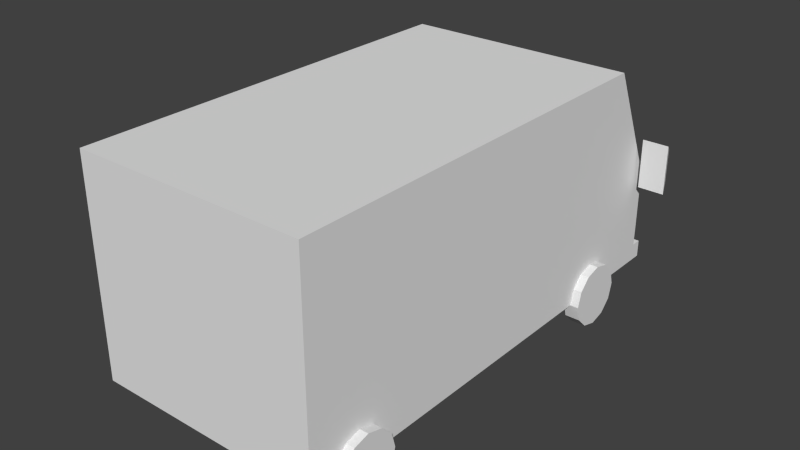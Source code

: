 # Source: Candongueiro.blend  (saved by Blender 2.75.0; exported with 4.5.12 LTS)
import bpy
from mathutils import Matrix  # noqa: F401  (used for matrix-valued properties, if any)

bpy.ops.wm.read_factory_settings(use_empty=True)
scene = bpy.context.scene
scene.name = 'Scene'

# ---- collections
col_collection_1 = bpy.data.collections.new('Collection 1'); scene.collection.children.link(col_collection_1)

# ---- materials (node trees are filled in below, after node groups)
mat_city = bpy.data.materials.new('City')
mat_city.alpha_threshold = 0.0
mat_city.use_transparent_shadow = False
mat_city.roughness = 0.5

# ---- material node trees

# ---- world
world_world = bpy.data.worlds.new('World'); scene.world = world_world
world_world.color = (0.05088, 0.05088, 0.05088)
world_world.use_sun_shadow = False
world_world.sun_shadow_jitter_overblur = 0.0
world_world.cycles.sampling_method = 'MANUAL'
world_world.cycles.sample_map_resolution = 256

# ---- meshes
me_untitled_001 = bpy.data.meshes.new('Untitled.001')
me_untitled_001.from_pydata([(1.454, 0.6731, -1.855), (1.454, 0.5407, -1.987), (1.454, 0.3598, -2.036), (1.454, 0.1789, -1.987), (1.454, 0.04652, -1.855), (1.454, -0.001945, -1.674), (1.454, 0.04652, -1.493), (1.454, 0.1789, -1.361), (1.454, 0.3598, -1.312), (1.454, 0.5407, -1.361), (1.454, 0.6731, -1.493), (1.454, 0.7216, -1.674), (1.276, 0.6731, -1.855), (1.276, 0.5407, -1.987), (1.276, 0.3598, -2.036), (1.276, 0.1789, -1.987), (1.276, 0.04652, -1.855), (1.276, -0.001945, -1.674), (1.276, 0.04652, -1.493), (1.276, 0.1789, -1.361), (1.276, 0.3598, -1.312), (1.276, 0.5407, -1.361), (1.276, 0.6731, -1.493), (1.276, 0.7216, -1.674), (1.454, 0.3598, -1.674), (1.354, 2.857, 2.809), (1.354, 2.857, -2.046), (1.354, 1.49, -2.682), (1.354, 0.3587, -2.678), (1.354, 0.3587, 2.809), (1.354, 0.5584, -2.678), (1.354, 0.5584, 2.809), (1.354, 0.5584, -2.804), (1.354, 0.3587, -2.804), (-0.003317, 2.857, -2.046), (-0.003317, 1.49, -2.682), (-0.003317, 0.5584, -2.682), (-0.003317, 0.5584, -2.809), (-0.003317, 0.3587, -2.809), (-0.003317, 0.3587, -2.682), (-0.003317, 0.3587, 2.809), (-0.003317, 0.5584, 2.809), (-0.003317, 2.857, 2.809), (-0.003317, 2.776, -2.083), (-0.003317, 1.57, -2.645), (1.267, 2.776, -2.083), (1.267, 1.57, -2.645), (1.354, 1.56, -1.078), (1.354, 2.775, -1.077), (1.354, 1.56, -2.559), (1.354, 2.775, -1.994), (1.354, 1.108, -2.682), (1.354, 1.108, 2.809), (1.354, 0.824, -2.682), (1.354, 0.824, 2.809), (0.8272, 1.108, -2.682), (0.8272, 0.824, -2.682), (0.8272, 0.824, 2.809), (0.8272, 1.108, 2.809), (1.354, 1.108, -2.363), (1.354, 0.5584, -1.687), (1.354, 0.824, -2.363), (1.354, 0.3587, 2.639), (1.354, 0.5584, 2.639), (1.354, 0.824, 2.559), (1.354, 1.108, 2.559), (1.354, 0.3587, -1.687), (-1.408, 1.959, -2.533), (-1.718, 1.959, -2.533), (-1.455, 1.87, -2.657), (-1.671, 1.87, -2.657), (-1.455, 1.465, -2.657), (-1.671, 1.465, -2.657), (-1.408, 1.376, -2.533), (-1.718, 1.376, -2.533), (-1.361, 2.857, 2.809), (-1.361, 2.857, -2.046), (-1.361, 1.49, -2.682), (-1.361, 0.3587, -2.678), (-1.361, 0.3587, 2.809), (-1.361, 0.5584, -2.678), (-1.361, 0.5584, 2.809), (-1.361, 0.5584, -2.804), (-1.361, 0.3587, -2.804), (-0.003317, 2.857, -2.046), (-0.003317, 1.49, -2.682), (-0.003317, 0.5584, -2.682), (-0.003317, 0.5584, -2.809), (-0.003317, 0.3587, -2.809), (-0.003317, 0.3587, -2.682), (-0.003317, 0.3587, 2.809), (-0.003317, 0.5584, 2.809), (-0.003317, 2.857, 2.809), (-0.003317, 2.776, -2.083), (-0.003317, 1.57, -2.645), (-1.274, 2.776, -2.083), (-1.274, 1.57, -2.645), (-1.361, 1.56, -1.078), (-1.361, 2.775, -1.077), (-1.361, 1.56, -2.559), (-1.361, 2.775, -1.994), (-1.361, 1.108, -2.682), (-1.361, 1.108, 2.809), (-1.361, 0.824, -2.682), (-1.361, 0.824, 2.809), (-0.8338, 1.108, -2.682), (-0.8338, 0.824, -2.682), (-0.8338, 0.824, 2.809), (-0.8338, 1.108, 2.809), (-1.361, 1.108, -2.363), (-1.361, 0.5584, -1.687), (-1.361, 0.824, -2.363), (-1.361, 0.3587, 2.639), (-1.361, 0.5584, 2.639), (-1.361, 0.824, 2.559), (-1.361, 1.108, 2.559), (-1.361, 0.3587, -1.687), (1.718, 1.959, -2.533), (1.408, 1.959, -2.533), (1.671, 1.87, -2.657), (1.455, 1.87, -2.657), (1.671, 1.465, -2.657), (1.455, 1.465, -2.657), (1.718, 1.376, -2.533), (1.408, 1.376, -2.533), (1.454, 0.6731, 1.993), (1.454, 0.5407, 1.861), (1.454, 0.3598, 1.812), (1.454, 0.1789, 1.861), (1.454, 0.04652, 1.993), (1.454, -0.001945, 2.174), (1.454, 0.04652, 2.355), (1.454, 0.1789, 2.487), (1.454, 0.3598, 2.536), (1.454, 0.5407, 2.487), (1.454, 0.6731, 2.355), (1.454, 0.7216, 2.174), (1.276, 0.6731, 1.993), (1.276, 0.5407, 1.861), (1.276, 0.3598, 1.812), (1.276, 0.1789, 1.861), (1.276, 0.04652, 1.993), (1.276, -0.001945, 2.174), (1.276, 0.04652, 2.355), (1.276, 0.1789, 2.487), (1.276, 0.3598, 2.536), (1.276, 0.5407, 2.487), (1.276, 0.6731, 2.355), (1.276, 0.7216, 2.174), (1.454, 0.3598, 2.174), (-1.46, 0.6731, -1.855), (-1.46, 0.5407, -1.987), (-1.46, 0.3598, -2.036), (-1.46, 0.1789, -1.987), (-1.46, 0.04652, -1.855), (-1.46, -0.001945, -1.674), (-1.46, 0.04652, -1.493), (-1.46, 0.1789, -1.361), (-1.46, 0.3598, -1.312), (-1.46, 0.5407, -1.361), (-1.46, 0.6731, -1.493), (-1.46, 0.7216, -1.674), (-1.282, 0.6731, -1.855), (-1.282, 0.5407, -1.987), (-1.282, 0.3598, -2.036), (-1.282, 0.1789, -1.987), (-1.282, 0.04652, -1.855), (-1.282, -0.001945, -1.674), (-1.282, 0.04652, -1.493), (-1.282, 0.1789, -1.361), (-1.282, 0.3598, -1.312), (-1.282, 0.5407, -1.361), (-1.282, 0.6731, -1.493), (-1.282, 0.7216, -1.674), (-1.46, 0.3598, -1.674), (-1.46, 0.6731, 1.993), (-1.46, 0.5407, 1.861), (-1.46, 0.3598, 1.812), (-1.46, 0.1789, 1.861), (-1.46, 0.04652, 1.993), (-1.46, -0.001945, 2.174), (-1.46, 0.04652, 2.355), (-1.46, 0.1789, 2.487), (-1.46, 0.3598, 2.536), (-1.46, 0.5407, 2.487), (-1.46, 0.6731, 2.355), (-1.46, 0.7216, 2.174), (-1.282, 0.6731, 1.993), (-1.282, 0.5407, 1.861), (-1.282, 0.3598, 1.812), (-1.282, 0.1789, 1.861), (-1.282, 0.04652, 1.993), (-1.282, -0.001945, 2.174), (-1.282, 0.04652, 2.355), (-1.282, 0.1789, 2.487), (-1.282, 0.3598, 2.536), (-1.282, 0.5407, 2.487), (-1.282, 0.6731, 2.355), (-1.282, 0.7216, 2.174), (-1.46, 0.3598, 2.174)], [], [(0, 1, 13, 12), (1, 2, 14, 13), (2, 3, 15, 14), (3, 4, 16, 15), (4, 5, 17, 16), (5, 6, 18, 17), (6, 7, 19, 18), (7, 8, 20, 19), (8, 9, 21, 20), (9, 10, 22, 21), (10, 11, 23, 22), (11, 0, 12, 23), (1, 0, 24), (2, 1, 24), (3, 2, 24), (4, 3, 24), (5, 4, 24), (6, 5, 24), (7, 6, 24), (8, 7, 24), (9, 8, 24), (10, 9, 24), (11, 10, 24), (0, 11, 24), (65, 25, 52), (63, 31, 29, 62), (30, 28, 33, 32), (46, 44, 43, 45), (55, 35, 27, 51), (37, 36, 30, 32), (38, 37, 32, 33), (39, 38, 33, 28), (29, 40, 62), (41, 40, 29, 31), (57, 41, 31, 54), (43, 34, 26, 45), (26, 27, 46, 45), (35, 44, 46, 27), (26, 34, 42, 25), (60, 66, 28), (49, 50, 48, 47), (27, 26, 50, 49), (50, 26, 25, 48), (65, 52, 54, 64), (64, 54, 31, 63), (56, 55, 51, 53), (52, 58, 57, 54), (27, 49, 59, 51), (30, 60, 28), (53, 61, 60, 30), (51, 59, 61, 53), (62, 40, 39, 28, 66), (61, 64, 63, 60), (59, 65, 64, 61), (47, 65, 59, 49), (36, 35, 55, 56), (36, 56, 53, 30), (25, 65, 47, 48), (42, 58, 52, 25), (57, 58, 42, 41), (60, 63, 62, 66), (67, 69, 70, 68), (69, 71, 72, 70), (71, 73, 74, 72), (73, 67, 68, 74), (68, 70, 72, 74), (73, 71, 69, 67), (115, 102, 75), (113, 112, 79, 81), (80, 82, 83, 78), (96, 95, 93, 94), (105, 101, 77, 85), (87, 82, 80, 86), (88, 83, 82, 87), (89, 78, 83, 88), (79, 112, 90), (91, 81, 79, 90), (107, 104, 81, 91), (93, 95, 76, 84), (76, 95, 96, 77), (85, 77, 96, 94), (76, 75, 92, 84), (110, 78, 116), (99, 97, 98, 100), (77, 99, 100, 76), (100, 98, 75, 76), (115, 114, 104, 102), (114, 113, 81, 104), (106, 103, 101, 105), (102, 104, 107, 108), (77, 101, 109, 99), (80, 78, 110), (103, 80, 110, 111), (101, 103, 111, 109), (112, 116, 78, 89, 90), (111, 110, 113, 114), (109, 111, 114, 115), (97, 99, 109, 115), (86, 106, 105, 85), (86, 80, 103, 106), (75, 98, 97, 115), (92, 75, 102, 108), (107, 91, 92, 108), (110, 116, 112, 113), (117, 119, 120, 118), (119, 121, 122, 120), (121, 123, 124, 122), (123, 117, 118, 124), (118, 120, 122, 124), (123, 121, 119, 117), (125, 126, 138, 137), (126, 127, 139, 138), (127, 128, 140, 139), (128, 129, 141, 140), (129, 130, 142, 141), (130, 131, 143, 142), (131, 132, 144, 143), (132, 133, 145, 144), (133, 134, 146, 145), (134, 135, 147, 146), (135, 136, 148, 147), (136, 125, 137, 148), (126, 125, 149), (127, 126, 149), (128, 127, 149), (129, 128, 149), (130, 129, 149), (131, 130, 149), (132, 131, 149), (133, 132, 149), (134, 133, 149), (135, 134, 149), (136, 135, 149), (125, 136, 149), (150, 162, 163, 151), (151, 163, 164, 152), (152, 164, 165, 153), (153, 165, 166, 154), (154, 166, 167, 155), (155, 167, 168, 156), (156, 168, 169, 157), (157, 169, 170, 158), (158, 170, 171, 159), (159, 171, 172, 160), (160, 172, 173, 161), (161, 173, 162, 150), (151, 174, 150), (152, 174, 151), (153, 174, 152), (154, 174, 153), (155, 174, 154), (156, 174, 155), (157, 174, 156), (158, 174, 157), (159, 174, 158), (160, 174, 159), (161, 174, 160), (150, 174, 161), (175, 187, 188, 176), (176, 188, 189, 177), (177, 189, 190, 178), (178, 190, 191, 179), (179, 191, 192, 180), (180, 192, 193, 181), (181, 193, 194, 182), (182, 194, 195, 183), (183, 195, 196, 184), (184, 196, 197, 185), (185, 197, 198, 186), (186, 198, 187, 175), (176, 199, 175), (177, 199, 176), (178, 199, 177), (179, 199, 178), (180, 199, 179), (181, 199, 180), (182, 199, 181), (183, 199, 182), (184, 199, 183), (185, 199, 184), (186, 199, 185), (175, 199, 186)])
me_untitled_001.polygons.foreach_set('use_smooth', [True] * 182)
_k = set([(0, 1), (0, 11), (0, 12), (1, 2), (1, 13), (2, 3), (2, 14), (3, 4), (3, 15), (4, 5), (4, 16), (5, 6), (5, 17), (6, 7), (6, 18), (7, 8), (7, 19), (8, 9), (8, 20), (9, 10), (9, 21), (10, 11), (10, 22), (11, 23), (25, 26), (25, 42), (25, 52), (26, 27), (26, 34), (27, 35), (27, 51), (28, 33), (28, 66), (29, 31), (29, 40), (29, 62), (30, 32), (30, 36), (30, 53), (31, 54), (32, 33), (32, 37), (33, 38), (51, 53), (52, 54), (62, 66), (67, 68), (67, 69), (67, 73), (68, 70), (68, 74), (69, 70), (69, 71), (70, 72), (71, 72), (71, 73), (72, 74), (73, 74), (75, 76), (75, 92), (75, 102), (76, 77), (76, 84), (77, 85), (77, 101), (78, 83), (78, 116), (79, 81), (79, 90), (79, 112), (80, 82), (80, 86), (80, 103), (81, 104), (82, 83), (82, 87), (83, 88), (101, 103), (102, 104), (112, 116), (117, 118), (117, 119), (117, 123), (118, 120), (118, 124), (119, 120), (119, 121), (120, 122), (121, 122), (121, 123), (122, 124), (123, 124), (125, 126), (125, 136), (125, 137), (126, 127), (126, 138), (127, 128), (127, 139), (128, 129), (128, 140), (129, 130), (129, 141), (130, 131), (130, 142), (131, 132), (131, 143), (132, 133), (132, 144), (133, 134), (133, 145), (134, 135), (134, 146), (135, 136), (135, 147), (136, 148), (150, 151), (150, 161), (150, 162), (151, 152), (151, 163), (152, 153), (152, 164), (153, 154), (153, 165), (154, 155), (154, 166), (155, 156), (155, 167), (156, 157), (156, 168), (157, 158), (157, 169), (158, 159), (158, 170), (159, 160), (159, 171), (160, 161), (160, 172), (161, 173), (175, 176), (175, 186), (175, 187), (176, 177), (176, 188), (177, 178), (177, 189), (178, 179), (178, 190), (179, 180), (179, 191), (180, 181), (180, 192), (181, 182), (181, 193), (182, 183), (182, 194), (183, 184), (183, 195), (184, 185), (184, 196), (185, 186), (185, 197), (186, 198)])
me_untitled_001.attributes.new('sharp_edge', 'BOOLEAN', 'EDGE').data.foreach_set('value', [ (min(e.vertices), max(e.vertices)) in _k for e in me_untitled_001.edges])
_uv = me_untitled_001.uv_layers.new(name='map1')
_uv.uv.foreach_set('vector', [0.2061, 0.1109, 0.2094, 0.1109, 0.2094, 0.1138, 0.2061, 0.1138, 0.2094, 0.1109, 0.2126, 0.1109, 0.2126, 0.1138, 0.2094, 0.1138, 0.2126, 0.1109, 0.2158, 0.1109, 0.2158, 0.1138, 0.2126, 0.1138, 0.2158, 0.1109, 0.2191, 0.1109, 0.2191, 0.1138, 0.2158, 0.1138, 0.2191, 0.1109, 0.2223, 0.1109, 0.2223, 0.1138, 0.2191, 0.1138, 0.2223, 0.1109, 0.2256, 0.1109, 0.2256, 0.1138, 0.2223, 0.1138, 0.2061, 0.1108, 0.2094, 0.1108, 0.2094, 0.1137, 0.2061, 0.1137, 0.2094, 0.1108, 0.2126, 0.1108, 0.2126, 0.1137, 0.2094, 0.1137, 0.2126, 0.1108, 0.2158, 0.1108, 0.2158, 0.1137, 0.2126, 0.1137, 0.2158, 0.1108, 0.2191, 0.1108, 0.2191, 0.1137, 0.2158, 0.1137, 0.2191, 0.1108, 0.2223, 0.1108, 0.2223, 0.1137, 0.2191, 0.1137, 0.2223, 0.1108, 0.2256, 0.1108, 0.2256, 0.1137, 0.2223, 0.1137, 0.2209, 0.1171, 0.2244, 0.1207, 0.216, 0.1255, 0.216, 0.1158, 0.2209, 0.1171, 0.216, 0.1255, 0.2112, 0.1171, 0.216, 0.1158, 0.216, 0.1255, 0.2076, 0.1207, 0.2112, 0.1171, 0.216, 0.1255, 0.2063, 0.1255, 0.2076, 0.1207, 0.216, 0.1255, 0.2076, 0.1304, 0.2063, 0.1255, 0.216, 0.1255, 0.2112, 0.1339, 0.2076, 0.1304, 0.216, 0.1255, 0.216, 0.1352, 0.2112, 0.1339, 0.216, 0.1255, 0.2209, 0.1339, 0.216, 0.1352, 0.216, 0.1255, 0.2244, 0.1304, 0.2209, 0.1339, 0.216, 0.1255, 0.2257, 0.1255, 0.2244, 0.1304, 0.216, 0.1255, 0.2244, 0.1207, 0.2257, 0.1255, 0.216, 0.1255, 0.158, 0.05108, 0.1538, 0.08004, 0.1538, 0.05108, 0.2378, 0.1477, 0.2407, 0.1477, 0.2407, 0.1512, 0.2378, 0.1512, 0.2403, 0.1532, 0.2403, 0.1497, 0.2425, 0.1497, 0.2425, 0.1532, 0.1831, 0.127, 0.2017, 0.1271, 0.2017, 0.1465, 0.1831, 0.1465, 0.2576, 0.09828, 0.2721, 0.1049, 0.2483, 0.1049, 0.2483, 0.09837, 0.2463, 0.1451, 0.2463, 0.1473, 0.2228, 0.1473, 0.2228, 0.1451, 0.266, 0.1497, 0.266, 0.1532, 0.2425, 0.1532, 0.2425, 0.1497, 0.2413, 0.141, 0.2413, 0.1429, 0.2215, 0.1429, 0.2214, 0.141, 0.2042, 0.1104, 0.2042, 0.1231, 0.2026, 0.1104, 0.2642, 0.1477, 0.2642, 0.1512, 0.2407, 0.1512, 0.2407, 0.1477, 0.2637, 0.04396, 0.2486, 0.03908, 0.2732, 0.03908, 0.2732, 0.04401, 0.2308, 0.08698, 0.2321, 0.08698, 0.232, 0.1069, 0.2307, 0.1056, 0.232, 0.1069, 0.2099, 0.1069, 0.2112, 0.1056, 0.2307, 0.1056, 0.2099, 0.08697, 0.2112, 0.08697, 0.2112, 0.1056, 0.2099, 0.1069, 0.2274, 0.08683, 0.2274, 0.1067, 0.1563, 0.1067, 0.1563, 0.08681, 0.2231, 0.1532, 0.2231, 0.1497, 0.2403, 0.1497, 0.1748, 0.1275, 0.1664, 0.1453, 0.1531, 0.1453, 0.153, 0.1275, 0.2447, 0.05732, 0.2342, 0.07996, 0.2333, 0.07859, 0.2427, 0.05849, 0.2333, 0.07859, 0.2342, 0.07996, 0.1538, 0.08004, 0.2182, 0.07861, 0.1584, 0.158, 0.1541, 0.158, 0.1541, 0.1511, 0.1584, 0.1511, 0.1579, 0.04638, 0.1538, 0.04638, 0.1538, 0.04198, 0.1566, 0.04198, 0.1725, 0.1509, 0.1725, 0.1578, 0.1634, 0.1578, 0.1634, 0.1509, 0.1781, 0.1578, 0.169, 0.1578, 0.169, 0.1509, 0.1781, 0.1509, 0.2447, 0.05732, 0.2427, 0.05849, 0.2394, 0.051, 0.2447, 0.05099, 0.2403, 0.1532, 0.2231, 0.1532, 0.2403, 0.1497, 0.2447, 0.04632, 0.2394, 0.04632, 0.2282, 0.04194, 0.2446, 0.04192, 0.1855, 0.1579, 0.18, 0.1579, 0.18, 0.151, 0.1855, 0.151, 0.2026, 0.1104, 0.2042, 0.1231, 0.1526, 0.1232, 0.1526, 0.1104, 0.1619, 0.1104, 0.2394, 0.04632, 0.1579, 0.04638, 0.1566, 0.04198, 0.2282, 0.04194, 0.2394, 0.051, 0.158, 0.05108, 0.1579, 0.04638, 0.2394, 0.04632, 0.2181, 0.05851, 0.158, 0.05108, 0.2394, 0.051, 0.2427, 0.05849, 0.2721, 0.08848, 0.2721, 0.1049, 0.2576, 0.09828, 0.2576, 0.09329, 0.2721, 0.08848, 0.2576, 0.09329, 0.2483, 0.09337, 0.2483, 0.0887, 0.1538, 0.08004, 0.158, 0.05108, 0.2181, 0.05851, 0.2182, 0.07861, 0.2486, 0.0805, 0.2636, 0.04907, 0.2732, 0.04913, 0.2732, 0.0805, 0.2637, 0.04396, 0.2636, 0.04907, 0.2486, 0.0805, 0.2486, 0.03908, 0.2282, 0.04194, 0.1566, 0.04198, 0.1566, 0.03867, 0.2282, 0.03863, 0.2329, 0.1129, 0.2337, 0.1155, 0.2375, 0.1155, 0.2383, 0.1129, 0.2385, 0.1287, 0.2315, 0.1287, 0.2315, 0.1325, 0.2385, 0.1325, 0.2367, 0.1233, 0.2375, 0.1207, 0.2321, 0.1207, 0.2329, 0.1233, 0.2571, 0.1535, 0.2672, 0.1535, 0.2672, 0.1481, 0.2571, 0.1481, 0.2517, 0.1366, 0.2501, 0.1343, 0.2431, 0.1343, 0.2416, 0.1366, 0.2516, 0.1366, 0.2501, 0.1343, 0.2431, 0.1343, 0.2415, 0.1366, 0.158, 0.05108, 0.1538, 0.05108, 0.1538, 0.08004, 0.2378, 0.1477, 0.2378, 0.1512, 0.2407, 0.1512, 0.2407, 0.1477, 0.2403, 0.1532, 0.2425, 0.1532, 0.2425, 0.1497, 0.2403, 0.1497, 0.1831, 0.127, 0.1831, 0.1465, 0.2017, 0.1465, 0.2017, 0.1271, 0.2576, 0.09828, 0.2483, 0.09837, 0.2483, 0.1049, 0.2721, 0.1049, 0.2463, 0.1451, 0.2228, 0.1451, 0.2228, 0.1473, 0.2463, 0.1473, 0.266, 0.1497, 0.2425, 0.1497, 0.2425, 0.1532, 0.266, 0.1532, 0.2413, 0.141, 0.2214, 0.141, 0.2215, 0.1429, 0.2413, 0.1429, 0.2042, 0.1104, 0.2026, 0.1104, 0.2042, 0.1231, 0.2642, 0.1477, 0.2407, 0.1477, 0.2407, 0.1512, 0.2642, 0.1512, 0.2637, 0.04396, 0.2732, 0.04401, 0.2732, 0.03908, 0.2486, 0.03908, 0.2308, 0.08698, 0.2307, 0.1056, 0.232, 0.1069, 0.2321, 0.08698, 0.232, 0.1069, 0.2307, 0.1056, 0.2112, 0.1056, 0.2099, 0.1069, 0.2099, 0.08697, 0.2099, 0.1069, 0.2112, 0.1056, 0.2112, 0.08697, 0.2274, 0.08683, 0.1563, 0.08681, 0.1563, 0.1067, 0.2274, 0.1067, 0.2231, 0.1532, 0.2403, 0.1497, 0.2231, 0.1497, 0.1748, 0.1275, 0.153, 0.1275, 0.1531, 0.1453, 0.1664, 0.1453, 0.2447, 0.05732, 0.2427, 0.05849, 0.2333, 0.07859, 0.2342, 0.07996, 0.2333, 0.07859, 0.2182, 0.07861, 0.1538, 0.08004, 0.2342, 0.07996, 0.1584, 0.158, 0.1584, 0.1511, 0.1541, 0.1511, 0.1541, 0.158, 0.1579, 0.04638, 0.1566, 0.04198, 0.1538, 0.04198, 0.1538, 0.04638, 0.1725, 0.1509, 0.1634, 0.1509, 0.1634, 0.1578, 0.1725, 0.1578, 0.1781, 0.1578, 0.1781, 0.1509, 0.169, 0.1509, 0.169, 0.1578, 0.2447, 0.05732, 0.2447, 0.05099, 0.2394, 0.051, 0.2427, 0.05849, 0.2403, 0.1532, 0.2403, 0.1497, 0.2231, 0.1532, 0.2447, 0.04632, 0.2446, 0.04192, 0.2282, 0.04194, 0.2394, 0.04632, 0.1855, 0.1579, 0.1855, 0.151, 0.18, 0.151, 0.18, 0.1579, 0.2026, 0.1104, 0.1619, 0.1104, 0.1526, 0.1104, 0.1526, 0.1232, 0.2042, 0.1231, 0.2394, 0.04632, 0.2282, 0.04194, 0.1566, 0.04198, 0.1579, 0.04638, 0.2394, 0.051, 0.2394, 0.04632, 0.1579, 0.04638, 0.158, 0.05108, 0.2181, 0.05851, 0.2427, 0.05849, 0.2394, 0.051, 0.158, 0.05108, 0.2721, 0.08848, 0.2576, 0.09329, 0.2576, 0.09828, 0.2721, 0.1049, 0.2721, 0.08848, 0.2483, 0.0887, 0.2483, 0.09337, 0.2576, 0.09329, 0.1538, 0.08004, 0.2182, 0.07861, 0.2181, 0.05851, 0.158, 0.05108, 0.2486, 0.0805, 0.2732, 0.0805, 0.2732, 0.04913, 0.2636, 0.04907, 0.2637, 0.04396, 0.2486, 0.03908, 0.2486, 0.0805, 0.2636, 0.04907, 0.2282, 0.04194, 0.2282, 0.03863, 0.1566, 0.03867, 0.1566, 0.04198, 0.2329, 0.1129, 0.2337, 0.1155, 0.2375, 0.1155, 0.2383, 0.1129, 0.2385, 0.1287, 0.2315, 0.1287, 0.2315, 0.1325, 0.2385, 0.1325, 0.2367, 0.1233, 0.2375, 0.1207, 0.2321, 0.1207, 0.2329, 0.1233, 0.2571, 0.1535, 0.2672, 0.1535, 0.2672, 0.1481, 0.2571, 0.1481, 0.2517, 0.1366, 0.2501, 0.1343, 0.2431, 0.1343, 0.2416, 0.1366, 0.2516, 0.1366, 0.2501, 0.1343, 0.2431, 0.1343, 0.2415, 0.1366, 0.2061, 0.1109, 0.2094, 0.1109, 0.2094, 0.1138, 0.2061, 0.1138, 0.2094, 0.1109, 0.2126, 0.1109, 0.2126, 0.1138, 0.2094, 0.1138, 0.2126, 0.1109, 0.2158, 0.1109, 0.2158, 0.1138, 0.2126, 0.1138, 0.2158, 0.1109, 0.2191, 0.1109, 0.2191, 0.1138, 0.2158, 0.1138, 0.2191, 0.1109, 0.2223, 0.1109, 0.2223, 0.1138, 0.2191, 0.1138, 0.2223, 0.1109, 0.2256, 0.1109, 0.2256, 0.1138, 0.2223, 0.1138, 0.2061, 0.1108, 0.2094, 0.1108, 0.2094, 0.1137, 0.2061, 0.1137, 0.2094, 0.1108, 0.2126, 0.1108, 0.2126, 0.1137, 0.2094, 0.1137, 0.2126, 0.1108, 0.2158, 0.1108, 0.2158, 0.1137, 0.2126, 0.1137, 0.2158, 0.1108, 0.2191, 0.1108, 0.2191, 0.1137, 0.2158, 0.1137, 0.2191, 0.1108, 0.2223, 0.1108, 0.2223, 0.1137, 0.2191, 0.1137, 0.2223, 0.1108, 0.2256, 0.1108, 0.2256, 0.1137, 0.2223, 0.1137, 0.2209, 0.1171, 0.2244, 0.1207, 0.216, 0.1255, 0.216, 0.1158, 0.2209, 0.1171, 0.216, 0.1255, 0.2112, 0.1171, 0.216, 0.1158, 0.216, 0.1255, 0.2076, 0.1207, 0.2112, 0.1171, 0.216, 0.1255, 0.2063, 0.1255, 0.2076, 0.1207, 0.216, 0.1255, 0.2076, 0.1304, 0.2063, 0.1255, 0.216, 0.1255, 0.2112, 0.1339, 0.2076, 0.1304, 0.216, 0.1255, 0.216, 0.1352, 0.2112, 0.1339, 0.216, 0.1255, 0.2209, 0.1339, 0.216, 0.1352, 0.216, 0.1255, 0.2244, 0.1304, 0.2209, 0.1339, 0.216, 0.1255, 0.2257, 0.1255, 0.2244, 0.1304, 0.216, 0.1255, 0.2244, 0.1207, 0.2257, 0.1255, 0.216, 0.1255, 0.2061, 0.1109, 0.2061, 0.1138, 0.2094, 0.1138, 0.2094, 0.1109, 0.2094, 0.1109, 0.2094, 0.1138, 0.2126, 0.1138, 0.2126, 0.1109, 0.2126, 0.1109, 0.2126, 0.1138, 0.2158, 0.1138, 0.2158, 0.1109, 0.2158, 0.1109, 0.2158, 0.1138, 0.2191, 0.1138, 0.2191, 0.1109, 0.2191, 0.1109, 0.2191, 0.1138, 0.2223, 0.1138, 0.2223, 0.1109, 0.2223, 0.1109, 0.2223, 0.1138, 0.2256, 0.1138, 0.2256, 0.1109, 0.2061, 0.1108, 0.2061, 0.1137, 0.2094, 0.1137, 0.2094, 0.1108, 0.2094, 0.1108, 0.2094, 0.1137, 0.2126, 0.1137, 0.2126, 0.1108, 0.2126, 0.1108, 0.2126, 0.1137, 0.2158, 0.1137, 0.2158, 0.1108, 0.2158, 0.1108, 0.2158, 0.1137, 0.2191, 0.1137, 0.2191, 0.1108, 0.2191, 0.1108, 0.2191, 0.1137, 0.2223, 0.1137, 0.2223, 0.1108, 0.2223, 0.1108, 0.2223, 0.1137, 0.2256, 0.1137, 0.2256, 0.1108, 0.2209, 0.1171, 0.216, 0.1255, 0.2244, 0.1207, 0.216, 0.1158, 0.216, 0.1255, 0.2209, 0.1171, 0.2112, 0.1171, 0.216, 0.1255, 0.216, 0.1158, 0.2076, 0.1207, 0.216, 0.1255, 0.2112, 0.1171, 0.2063, 0.1255, 0.216, 0.1255, 0.2076, 0.1207, 0.2076, 0.1304, 0.216, 0.1255, 0.2063, 0.1255, 0.2112, 0.1339, 0.216, 0.1255, 0.2076, 0.1304, 0.216, 0.1352, 0.216, 0.1255, 0.2112, 0.1339, 0.2209, 0.1339, 0.216, 0.1255, 0.216, 0.1352, 0.2244, 0.1304, 0.216, 0.1255, 0.2209, 0.1339, 0.2257, 0.1255, 0.216, 0.1255, 0.2244, 0.1304, 0.2244, 0.1207, 0.216, 0.1255, 0.2257, 0.1255, 0.2061, 0.1109, 0.2061, 0.1138, 0.2094, 0.1138, 0.2094, 0.1109, 0.2094, 0.1109, 0.2094, 0.1138, 0.2126, 0.1138, 0.2126, 0.1109, 0.2126, 0.1109, 0.2126, 0.1138, 0.2158, 0.1138, 0.2158, 0.1109, 0.2158, 0.1109, 0.2158, 0.1138, 0.2191, 0.1138, 0.2191, 0.1109, 0.2191, 0.1109, 0.2191, 0.1138, 0.2223, 0.1138, 0.2223, 0.1109, 0.2223, 0.1109, 0.2223, 0.1138, 0.2256, 0.1138, 0.2256, 0.1109, 0.2061, 0.1108, 0.2061, 0.1137, 0.2094, 0.1137, 0.2094, 0.1108, 0.2094, 0.1108, 0.2094, 0.1137, 0.2126, 0.1137, 0.2126, 0.1108, 0.2126, 0.1108, 0.2126, 0.1137, 0.2158, 0.1137, 0.2158, 0.1108, 0.2158, 0.1108, 0.2158, 0.1137, 0.2191, 0.1137, 0.2191, 0.1108, 0.2191, 0.1108, 0.2191, 0.1137, 0.2223, 0.1137, 0.2223, 0.1108, 0.2223, 0.1108, 0.2223, 0.1137, 0.2256, 0.1137, 0.2256, 0.1108, 0.2209, 0.1171, 0.216, 0.1255, 0.2244, 0.1207, 0.216, 0.1158, 0.216, 0.1255, 0.2209, 0.1171, 0.2112, 0.1171, 0.216, 0.1255, 0.216, 0.1158, 0.2076, 0.1207, 0.216, 0.1255, 0.2112, 0.1171, 0.2063, 0.1255, 0.216, 0.1255, 0.2076, 0.1207, 0.2076, 0.1304, 0.216, 0.1255, 0.2063, 0.1255, 0.2112, 0.1339, 0.216, 0.1255, 0.2076, 0.1304, 0.216, 0.1352, 0.216, 0.1255, 0.2112, 0.1339, 0.2209, 0.1339, 0.216, 0.1255, 0.216, 0.1352, 0.2244, 0.1304, 0.216, 0.1255, 0.2209, 0.1339, 0.2257, 0.1255, 0.216, 0.1255, 0.2244, 0.1304, 0.2244, 0.1207, 0.216, 0.1255, 0.2257, 0.1255])
me_untitled_001.materials.append(mat_city)
me_untitled_001.use_remesh_preserve_volume = False
me_untitled_001.use_remesh_preserve_attributes = False
me_untitled_001.use_mirror_vertex_groups = False
me_untitled_001.update()
me_untitled_001.normals_split_custom_set([tuple(v) for v in zip(*[iter([0.0, 0.7071, -0.7071, 0.0, 0.7071, -0.7071, 0.0, 0.7071, -0.7071, 0.0, 0.7071, -0.7071, 0.0, 0.2588, -0.9659, 0.0, 0.2588, -0.9659, 0.0, 0.2588, -0.9659, 0.0, 0.2588, -0.9659, 0.0, -0.2588, -0.9659, 0.0, -0.2588, -0.9659, 0.0, -0.2588, -0.9659, 0.0, -0.2588, -0.9659, 0.0, -0.7071, -0.7071, 0.0, -0.7071, -0.7071, 0.0, -0.7071, -0.7071, 0.0, -0.7071, -0.7071, 0.0, -0.9659, -0.2588, 0.0, -0.9659, -0.2588, 0.0, -0.9659, -0.2588, 0.0, -0.9659, -0.2588, 0.0, -0.9659, 0.2588, 0.0, -0.9659, 0.2588, 0.0, -0.9659, 0.2588, 0.0, -0.9659, 0.2588, 0.0, -0.7071, 0.7071, 0.0, -0.7071, 0.7071, 0.0, -0.7071, 0.7071, 0.0, -0.7071, 0.7071, 0.0, -0.2588, 0.9659, 0.0, -0.2588, 0.9659, 0.0, -0.2588, 0.9659, 0.0, -0.2588, 0.9659, 0.0, 0.2588, 0.9659, 0.0, 0.2588, 0.9659, 0.0, 0.2588, 0.9659, 0.0, 0.2588, 0.9659, 0.0, 0.7071, 0.7071, 0.0, 0.7071, 0.7071, 0.0, 0.7071, 0.7071, 0.0, 0.7071, 0.7071, 0.0, 0.9659, 0.2588, 0.0, 0.9659, 0.2588, 0.0, 0.9659, 0.2588, 0.0, 0.9659, 0.2588, 0.0, 0.9659, -0.2588, 0.0, 0.9659, -0.2588, 0.0, 0.9659, -0.2588, 0.0, 0.9659, -0.2588, 1.0, 0.0, 0.0, 1.0, 0.0, 0.0, 1.0, 0.0, 0.0, 1.0, 0.0, 0.0, 1.0, 0.0, 0.0, 1.0, 0.0, 0.0, 1.0, 0.0, 0.0, 1.0, 0.0, 0.0, 1.0, 0.0, 0.0, 1.0, 0.0, 0.0, 1.0, 0.0, 0.0, 1.0, 0.0, 0.0, 1.0, 0.0, 0.0, 1.0, 0.0, 0.0, 1.0, 0.0, 0.0, 1.0, 0.0, 0.0, 1.0, 0.0, 0.0, 1.0, 0.0, 0.0, 1.0, 0.0, 0.0, 1.0, 0.0, 0.0, 1.0, 0.0, 0.0, 1.0, 0.0, 0.0, 1.0, 0.0, 0.0, 1.0, 0.0, 0.0, 1.0, 0.0, 0.0, 1.0, 0.0, 0.0, 1.0, 0.0, 0.0, 1.0, 0.0, 0.0, 1.0, 0.0, 0.0, 1.0, 0.0, 0.0, 1.0, 0.0, 0.0, 1.0, 0.0, 0.0, 1.0, 0.0, 0.0, 1.0, 0.0, 0.0, 1.0, 0.0, 0.0, 1.0, 0.0, 0.0, 1.0, 6.437e-09, 0.0, 1.0, 2.569e-08, 0.0, 1.0, 0.0, 0.0, 1.0, 7.907e-08, 0.0, 1.0, 0.0, 0.0, 1.0, 0.0, 0.0, 1.0, 0.0, 0.0, 1.0, 0.0, 0.0, 1.0, 0.0, 0.0, 1.0, 0.0, 0.0, 1.0, 0.0, 0.0, 0.0, 0.4219, -0.9066, 0.0, 0.4219, -0.9066, 0.0, 0.4219, -0.9066, 0.0, 0.4219, -0.9066, 3.765e-08, 0.0, -1.0, 8.573e-08, 0.0, -1.0, 0.0, 0.0, -1.0, 0.0, 0.0, -1.0, 0.0, 1.0, 0.0, 0.0, 1.0, 0.0, 0.0, 1.0, 0.0, 0.0, 1.0, 0.0, 0.003365, 0.0, -1.0, 0.003365, 0.0, -1.0, 0.003365, 0.0, -1.0, 0.003365, 0.0, -1.0, 0.0, -1.0, 0.0, 0.0, -1.0, 0.0, 0.0, -1.0, 0.0, 0.0, -1.0, 0.0, 0.0, -1.0, 0.0, 0.0, -1.0, 0.0, 0.0, -1.0, 0.0, 1.785e-07, 0.0, 1.0, 0.0, 0.0, 1.0, 0.0, 0.0, 1.0, 0.0, 0.0, 1.0, 1.331e-07, 0.0, 1.0, 1.785e-07, 0.0, 1.0, 0.0, 0.0, 1.0, 0.0, 0.0, 1.0, 0.0, 0.4219, -0.9066, 0.0, 0.4219, -0.9066, 0.0, 0.4219, -0.9066, 0.0, 0.4219, -0.9066, 0.0, 0.4219, -0.9066, 0.0, 0.4219, -0.9066, 0.0, 0.4219, -0.9066, 0.0, 0.4219, -0.9066, 0.0, 0.4219, -0.9066, 0.0, 0.4219, -0.9066, 0.0, 0.4219, -0.9066, 0.0, 0.4219, -0.9066, 0.0, 1.0, 0.0, 0.0, 1.0, 0.0, 0.0, 1.0, 0.0, 0.0, 1.0, 0.0, 1.0, 1.71e-07, 0.0, 1.0, 0.0, 0.0, 1.0, 0.0, 0.0, 1.0, 2.075e-09, 0.0, 1.0, 1.711e-08, 0.0, 1.0, 2.065e-08, 0.0, 1.0, 1.377e-09, 0.0, 1.0, 0.0, 0.0, 1.0, 0.0, 0.0, 1.0, 1.711e-08, 0.0, 1.0, 2.075e-09, 0.0, 1.0, 1.711e-08, 0.0, 1.0, 0.0, 0.0, 1.0, 2.569e-08, 0.0, 1.0, 2.065e-08, 0.0, 1.0, 6.437e-09, 0.0, 1.0, 0.0, 0.0, 1.0, 0.0, 0.0, 1.0, 1.151e-07, 0.0, 1.0, 1.151e-07, 0.0, 1.0, 0.0, 0.0, 1.0, 0.0, 0.0, 1.0, 7.907e-08, 0.0, 0.0009262, -0.004733, -1.0, 3.765e-08, 0.0, -1.0, 0.0, 0.0, -1.0, 0.001507, -0.007702, -1.0, 0.0, 0.0, 1.0, 1.91e-07, 0.0, 1.0, 1.331e-07, 0.0, 1.0, 0.0, 0.0, 1.0, 1.0, 0.0, 0.0, 1.0, 2.075e-09, 0.0, 1.0, -1.296e-08, 0.0, 1.0, 0.0, 0.0, 1.0, 0.0, 0.0, 1.0, 1.71e-07, 0.0, 1.0, 0.0, 0.0, 1.0, 0.0, 0.0, 1.0, 2.314e-08, 0.0, 1.0, 1.71e-07, 0.0, 1.0, 0.0, 0.0, 1.0, 0.0, 0.0, 1.0, -1.296e-08, 0.0, 1.0, 2.314e-08, 0.0, 1.0, 0.0, 0.0, 0.0, -1.0, 0.0, 0.0, -1.0, 0.0, 0.0, -1.0, 0.0, 0.0, -1.0, 0.0, 0.0, -1.0, 0.0, 1.0, 2.314e-08, 0.0, 1.0, 1.151e-07, 0.0, 1.0, 7.907e-08, 0.0, 1.0, 1.71e-07, 0.0, 1.0, -1.296e-08, 0.0, 1.0, 6.437e-09, 0.0, 1.0, 1.151e-07, 0.0, 1.0, 2.314e-08, 0.0, 1.0, 1.377e-09, 0.0, 1.0, 6.437e-09, 0.0, 1.0, -1.296e-08, 0.0, 1.0, 2.075e-09, 0.0, 0.0002655, -0.001356, -1.0, 8.573e-08, 0.0, -1.0, 3.765e-08, 0.0, -1.0, 0.0009262, -0.004733, -1.0, 0.0002655, -0.001356, -1.0, 0.0009262, -0.004733, -1.0, 0.001507, -0.007702, -1.0, 0.002422, -0.01238, -0.9999, 1.0, 2.569e-08, 0.0, 1.0, 6.437e-09, 0.0, 1.0, 1.377e-09, 0.0, 1.0, 2.065e-08, 0.0, 1.255e-07, 0.0, 1.0, 1.91e-07, 0.0, 1.0, 0.0, 0.0, 1.0, 0.0, 0.0, 1.0, 1.331e-07, 0.0, 1.0, 1.91e-07, 0.0, 1.0, 1.255e-07, 0.0, 1.0, 1.785e-07, 0.0, 1.0, 1.0, 1.71e-07, 0.0, 1.0, 7.907e-08, 0.0, 1.0, 0.0, 0.0, 1.0, 0.0, 0.0, 0.0, 0.8131, -0.5821, 0.0, 0.8131, -0.5821, 0.0, 0.8131, -0.5821, 0.0, 0.8131, -0.5821, 0.0, 0.0, -1.0, 0.0, 0.0, -1.0, 0.0, 0.0, -1.0, 0.0, 0.0, -1.0, 0.0, -0.8131, -0.5821, 0.0, -0.8131, -0.5821, 0.0, -0.8131, -0.5821, 0.0, -0.8131, -0.5821, 0.0, 0.0, 1.0, 0.0, 0.0, 1.0, 0.0, 0.0, 1.0, 0.0, 0.0, 1.0, -0.9344, 0.0, -0.3564, -0.9344, 0.0, -0.3564, -0.9344, 0.0, -0.3564, -0.9344, 0.0, -0.3564, 0.9344, 0.0, -0.3563, 0.9344, 0.0, -0.3563, 0.9344, 0.0, -0.3563, 0.9344, 0.0, -0.3563, -1.0, 0.0, 0.0, -1.0, 0.0, 0.0, -1.0, 0.0, 0.0, -1.0, 4.942e-08, 0.0, -1.0, 0.0, 0.0, -1.0, 0.0, 0.0, -1.0, 0.0, 0.0, -1.0, 0.0, 0.0, -1.0, 0.0, 0.0, -1.0, 0.0, 0.0, -1.0, 0.0, 0.0, 0.0, 0.4219, -0.9066, 0.0, 0.4219, -0.9066, 0.0, 0.4219, -0.9066, 0.0, 0.4219, -0.9066, -7.53e-08, 0.0, -1.0, 0.0, 0.0, -1.0, 0.0, 0.0, -1.0, -1.715e-07, 0.0, -1.0, 0.0, 1.0, 0.0, 0.0, 1.0, 0.0, 0.0, 1.0, 0.0, 0.0, 1.0, 0.0, -0.003365, 0.0, -1.0, -0.003365, 0.0, -1.0, -0.003365, 0.0, -1.0, -0.003365, 0.0, -1.0, 0.0, -1.0, 0.0, 0.0, -1.0, 0.0, 0.0, -1.0, 0.0, 0.0, -1.0, 0.0, 0.0, -1.0, 0.0, 0.0, -1.0, 0.0, 0.0, -1.0, 0.0, 0.0, 0.0, 1.0, 0.0, 0.0, 1.0, 0.0, 0.0, 1.0, 0.0, 0.0, 1.0, 0.0, 0.0, 1.0, 0.0, 0.0, 1.0, 0.0, 0.0, 1.0, 0.0, 0.0, 1.0, 0.0, 0.4219, -0.9066, 0.0, 0.4219, -0.9066, 0.0, 0.4219, -0.9066, 0.0, 0.4219, -0.9066, 0.0, 0.4219, -0.9066, 0.0, 0.4219, -0.9066, 0.0, 0.4219, -0.9066, 0.0, 0.4219, -0.9066, 0.0, 0.4219, -0.9066, 0.0, 0.4219, -0.9066, 0.0, 0.4219, -0.9066, 0.0, 0.4219, -0.9066, 0.0, 1.0, 0.0, 0.0, 1.0, 0.0, 0.0, 1.0, 0.0, 0.0, 1.0, 0.0, -1.0, 1.069e-07, 0.0, -1.0, 0.0, 0.0, -1.0, 0.0, 0.0, -1.0, -8.77e-08, 0.0, -1.0, 2.048e-08, 0.0, -1.0, 2.046e-08, 0.0, -1.0, -6.073e-08, 0.0, -1.0, -5.796e-08, 0.0, -1.0, -8.77e-08, 0.0, -1.0, -6.073e-08, 0.0, -1.0, -1.271e-07, 0.0, -1.0, -6.073e-08, 0.0, -1.0, 2.046e-08, 0.0, -1.0, 0.0, 0.0, -1.0, -1.271e-07, 0.0, -1.0, 0.0, 0.0, -1.0, 7.193e-08, 0.0, -1.0, 0.0, 0.0, -1.0, 0.0, 0.0, -1.0, 7.193e-08, 0.0, -1.0, 4.942e-08, 0.0, -1.0, 0.0, 0.0, -1.0, 0.0, 0.0, -0.0009263, -0.004733, -1.0, -0.001507, -0.007702, -1.0, 0.0, 0.0, -1.0, -7.53e-08, 0.0, -1.0, 0.0, 0.0, 1.0, 0.0, 0.0, 1.0, 0.0, 0.0, 1.0, 0.0, 0.0, 1.0, -1.0, -5.796e-08, 0.0, -1.0, 0.0, 0.0, -1.0, 0.0, 0.0, -1.0, -8.77e-08, 0.0, -1.0, 0.0, 0.0, -1.0, 0.0, 0.0, -1.0, 1.069e-07, 0.0, -1.0, 0.0, 0.0, -1.0, 0.0, 0.0, -1.0, 1.069e-07, 0.0, -1.0, 1.446e-08, 0.0, -1.0, 0.0, 0.0, -1.0, 0.0, 0.0, -1.0, 1.446e-08, 0.0, -1.0, 0.0, 0.0, 0.0, -1.0, 0.0, 0.0, -1.0, 0.0, 0.0, -1.0, 0.0, 0.0, -1.0, 0.0, 0.0, -1.0, 0.0, -1.0, 1.446e-08, 0.0, -1.0, 1.069e-07, 0.0, -1.0, 4.942e-08, 0.0, -1.0, 7.193e-08, 0.0, -1.0, 0.0, 0.0, -1.0, 1.446e-08, 0.0, -1.0, 7.193e-08, 0.0, -1.0, 0.0, 0.0, -1.0, 2.048e-08, 0.0, -1.0, -8.77e-08, 0.0, -1.0, 0.0, 0.0, -1.0, 0.0, 0.0, -0.0002657, -0.001356, -1.0, -0.0009263, -0.004733, -1.0, -7.53e-08, 0.0, -1.0, -1.715e-07, 0.0, -1.0, -0.0002657, -0.001356, -1.0, -0.002422, -0.01238, -0.9999, -0.001507, -0.007702, -1.0, -0.0009263, -0.004733, -1.0, -1.0, 0.0, 0.0, -1.0, 2.046e-08, 0.0, -1.0, 2.048e-08, 0.0, -1.0, 0.0, 0.0, 0.0, 0.0, 1.0, 0.0, 0.0, 1.0, 0.0, 0.0, 1.0, 0.0, 0.0, 1.0, 0.0, 0.0, 1.0, 0.0, 0.0, 1.0, 0.0, 0.0, 1.0, 0.0, 0.0, 1.0, -1.0, 1.069e-07, 0.0, -1.0, 0.0, 0.0, -1.0, 0.0, 0.0, -1.0, 4.942e-08, 0.0, 0.0, 0.8131, -0.5821, 0.0, 0.8131, -0.5821, 0.0, 0.8131, -0.5821, 0.0, 0.8131, -0.5821, 0.0, 0.0, -1.0, 0.0, 0.0, -1.0, 0.0, 0.0, -1.0, 0.0, 0.0, -1.0, 0.0, -0.8131, -0.5821, 0.0, -0.8131, -0.5821, 0.0, -0.8131, -0.5821, 0.0, -0.8131, -0.5821, 0.0, 0.0, 1.0, 0.0, 0.0, 1.0, 0.0, 0.0, 1.0, 0.0, 0.0, 1.0, -0.9344, 0.0, -0.3564, -0.9344, 0.0, -0.3564, -0.9344, 0.0, -0.3564, -0.9344, 0.0, -0.3564, 0.9344, 0.0, -0.3564, 0.9344, 0.0, -0.3564, 0.9344, 0.0, -0.3564, 0.9344, 0.0, -0.3564, 0.0, 0.7071, -0.7071, 0.0, 0.7071, -0.7071, 0.0, 0.7071, -0.7071, 0.0, 0.7071, -0.7071, 0.0, 0.2588, -0.9659, 0.0, 0.2588, -0.9659, 0.0, 0.2588, -0.9659, 0.0, 0.2588, -0.9659, 0.0, -0.2588, -0.9659, 0.0, -0.2588, -0.9659, 0.0, -0.2588, -0.9659, 0.0, -0.2588, -0.9659, 0.0, -0.7071, -0.7071, 0.0, -0.7071, -0.7071, 0.0, -0.7071, -0.7071, 0.0, -0.7071, -0.7071, 0.0, -0.9659, -0.2588, 0.0, -0.9659, -0.2588, 0.0, -0.9659, -0.2588, 0.0, -0.9659, -0.2588, 0.0, -0.9659, 0.2588, 0.0, -0.9659, 0.2588, 0.0, -0.9659, 0.2588, 0.0, -0.9659, 0.2588, 0.0, -0.7071, 0.7071, 0.0, -0.7071, 0.7071, 0.0, -0.7071, 0.7071, 0.0, -0.7071, 0.7071, 0.0, -0.2588, 0.9659, 0.0, -0.2588, 0.9659, 0.0, -0.2588, 0.9659, 0.0, -0.2588, 0.9659, 0.0, 0.2588, 0.9659, 0.0, 0.2588, 0.9659, 0.0, 0.2588, 0.9659, 0.0, 0.2588, 0.9659, 0.0, 0.7071, 0.7071, 0.0, 0.7071, 0.7071, 0.0, 0.7071, 0.7071, 0.0, 0.7071, 0.7071, 0.0, 0.9659, 0.2588, 0.0, 0.9659, 0.2588, 0.0, 0.9659, 0.2588, 0.0, 0.9659, 0.2588, 0.0, 0.9659, -0.2588, 0.0, 0.9659, -0.2588, 0.0, 0.9659, -0.2588, 0.0, 0.9659, -0.2588, 1.0, -4.554e-07, 0.0, 1.0, 0.0, 0.0, 1.0, -7.59e-08, 0.0, 1.0, -4.554e-07, 0.0, 1.0, -4.554e-07, 0.0, 1.0, -7.59e-08, 0.0, 1.0, 0.0, 0.0, 1.0, -4.554e-07, 0.0, 1.0, -7.59e-08, 0.0, 1.0, 0.0, 0.0, 1.0, 0.0, 0.0, 1.0, -7.59e-08, 0.0, 1.0, 0.0, 0.0, 1.0, 0.0, 0.0, 1.0, -7.59e-08, 0.0, 1.0, 0.0, 0.0, 1.0, 0.0, 0.0, 1.0, -7.59e-08, 0.0, 1.0, 0.0, 0.0, 1.0, 0.0, 0.0, 1.0, -7.59e-08, 0.0, 1.0, 0.0, 0.0, 1.0, 0.0, 0.0, 1.0, -7.59e-08, 0.0, 1.0, 0.0, 0.0, 1.0, 0.0, 0.0, 1.0, -7.59e-08, 0.0, 1.0, 0.0, 0.0, 1.0, 0.0, 0.0, 1.0, -7.59e-08, 0.0, 1.0, 0.0, 0.0, 1.0, 0.0, 0.0, 1.0, -7.59e-08, 0.0, 1.0, 0.0, 0.0, 1.0, 0.0, 0.0, 1.0, -7.59e-08, 0.0, 0.0, 0.7071, -0.7071, 0.0, 0.7071, -0.7071, 0.0, 0.7071, -0.7071, 0.0, 0.7071, -0.7071, 0.0, 0.2588, -0.9659, 0.0, 0.2588, -0.9659, 0.0, 0.2588, -0.9659, 0.0, 0.2588, -0.9659, 0.0, -0.2588, -0.9659, 0.0, -0.2588, -0.9659, 0.0, -0.2588, -0.9659, 0.0, -0.2588, -0.9659, 0.0, -0.7071, -0.7071, 0.0, -0.7071, -0.7071, 0.0, -0.7071, -0.7071, 0.0, -0.7071, -0.7071, 0.0, -0.9659, -0.2588, 0.0, -0.9659, -0.2588, 0.0, -0.9659, -0.2588, 0.0, -0.9659, -0.2588, 0.0, -0.9659, 0.2588, 0.0, -0.9659, 0.2588, 0.0, -0.9659, 0.2588, 0.0, -0.9659, 0.2588, 0.0, -0.7071, 0.7071, 0.0, -0.7071, 0.7071, 0.0, -0.7071, 0.7071, 0.0, -0.7071, 0.7071, 0.0, -0.2588, 0.9659, 0.0, -0.2588, 0.9659, 0.0, -0.2588, 0.9659, 0.0, -0.2588, 0.9659, 0.0, 0.2588, 0.9659, 0.0, 0.2588, 0.9659, 0.0, 0.2588, 0.9659, 0.0, 0.2588, 0.9659, 0.0, 0.7071, 0.7071, 0.0, 0.7071, 0.7071, 0.0, 0.7071, 0.7071, 0.0, 0.7071, 0.7071, 0.0, 0.9659, 0.2588, 0.0, 0.9659, 0.2588, 0.0, 0.9659, 0.2588, 0.0, 0.9659, 0.2588, 0.0, 0.9659, -0.2588, 0.0, 0.9659, -0.2588, 0.0, 0.9659, -0.2588, 0.0, 0.9659, -0.2588, -1.0, -4.554e-07, 0.0, -1.0, -6.333e-14, 0.0, -1.0, 0.0, 0.0, -1.0, -4.554e-07, 0.0, -1.0, -6.333e-14, 0.0, -1.0, -4.554e-07, 0.0, -1.0, 0.0, 0.0, -1.0, -6.333e-14, 0.0, -1.0, -4.554e-07, 0.0, -1.0, 0.0, 0.0, -1.0, -6.333e-14, 0.0, -1.0, 0.0, 0.0, -1.0, 0.0, 0.0, -1.0, -6.333e-14, 0.0, -1.0, 0.0, 0.0, -1.0, 0.0, 0.0, -1.0, -6.333e-14, 0.0, -1.0, 0.0, 0.0, -1.0, 4.554e-07, 0.0, -1.0, -6.333e-14, 0.0, -1.0, 0.0, 0.0, -1.0, 4.554e-07, 0.0, -1.0, -6.333e-14, 0.0, -1.0, 4.554e-07, 0.0, -1.0, 0.0, 0.0, -1.0, -6.333e-14, 0.0, -1.0, 4.554e-07, 0.0, -1.0, 0.0, 0.0, -1.0, -6.333e-14, 0.0, -1.0, 0.0, 0.0, -1.0, 0.0, 0.0, -1.0, -6.333e-14, 0.0, -1.0, 0.0, 0.0, -1.0, 0.0, 0.0, -1.0, -6.333e-14, 0.0, -1.0, 0.0, 0.0, 0.0, 0.7071, -0.7071, 0.0, 0.7071, -0.7071, 0.0, 0.7071, -0.7071, 0.0, 0.7071, -0.7071, 0.0, 0.2588, -0.9659, 0.0, 0.2588, -0.9659, 0.0, 0.2588, -0.9659, 0.0, 0.2588, -0.9659, 0.0, -0.2588, -0.9659, 0.0, -0.2588, -0.9659, 0.0, -0.2588, -0.9659, 0.0, -0.2588, -0.9659, 0.0, -0.7071, -0.7071, 0.0, -0.7071, -0.7071, 0.0, -0.7071, -0.7071, 0.0, -0.7071, -0.7071, 0.0, -0.9659, -0.2588, 0.0, -0.9659, -0.2588, 0.0, -0.9659, -0.2588, 0.0, -0.9659, -0.2588, 0.0, -0.9659, 0.2588, 0.0, -0.9659, 0.2588, 0.0, -0.9659, 0.2588, 0.0, -0.9659, 0.2588, 0.0, -0.7071, 0.7071, 0.0, -0.7071, 0.7071, 0.0, -0.7071, 0.7071, 0.0, -0.7071, 0.7071, 0.0, -0.2588, 0.9659, 0.0, -0.2588, 0.9659, 0.0, -0.2588, 0.9659, 0.0, -0.2588, 0.9659, 0.0, 0.2588, 0.9659, 0.0, 0.2588, 0.9659, 0.0, 0.2588, 0.9659, 0.0, 0.2588, 0.9659, 0.0, 0.7071, 0.7071, 0.0, 0.7071, 0.7071, 0.0, 0.7071, 0.7071, 0.0, 0.7071, 0.7071, 0.0, 0.9659, 0.2588, 0.0, 0.9659, 0.2588, 0.0, 0.9659, 0.2588, 0.0, 0.9659, 0.2588, 0.0, 0.9659, -0.2588, 0.0, 0.9659, -0.2588, 0.0, 0.9659, -0.2588, 0.0, 0.9659, -0.2588, -1.0, -4.554e-07, 0.0, -1.0, 0.0, 0.0, -1.0, -4.554e-07, 0.0, -1.0, 0.0, 0.0, -1.0, 0.0, 0.0, -1.0, -4.554e-07, 0.0, -1.0, 4.554e-07, 0.0, -1.0, 0.0, 0.0, -1.0, 0.0, 0.0, -1.0, 4.554e-07, 0.0, -1.0, 0.0, 0.0, -1.0, 4.554e-07, 0.0, -1.0, 0.0, 0.0, -1.0, 0.0, 0.0, -1.0, 4.554e-07, 0.0, -1.0, 0.0, 0.0, -1.0, 0.0, 0.0, -1.0, 0.0, 0.0, -1.0, 0.0, 0.0, -1.0, 0.0, 0.0, -1.0, 0.0, 0.0, -1.0, 0.0, 0.0, -1.0, 0.0, 0.0, -1.0, 0.0, 0.0, -1.0, 0.0, 0.0, -1.0, 0.0, 0.0, -1.0, 0.0, 0.0, -1.0, 0.0, 0.0, -1.0, 0.0, 0.0, -1.0, 0.0, 0.0, -1.0, 0.0, 0.0, -1.0, 0.0, 0.0, -1.0, 0.0, 0.0, -1.0, -4.554e-07, 0.0, -1.0, 0.0, 0.0, -1.0, 0.0, 0.0])] * 3)])

# ---- objects
ob_van_mesh = bpy.data.objects.new('van_mesh', me_untitled_001)

# ---- transforms, parenting, visibility, modifiers, constraints
ob_van_mesh.location = (0.0, 0.0, 0.0)
ob_van_mesh.rotation_euler = (1.571, -0.0, 0.0)
ob_van_mesh.scale = (0.1274, 0.1274, 0.1274)
ob_van_mesh.color = (0.8, 0.8, 0.8, 1.0)
ob_van_mesh.lineart.crease_threshold = 0.0

# ---- collection membership
col_collection_1.objects.link(ob_van_mesh)

# ---- scene / render settings (as saved in the file)
scene.frame_start = 1; scene.frame_end = 250; scene.frame_set(1)
scene.render.engine = 'BLENDER_EEVEE_NEXT'
scene.render.image_settings.compression = 0
scene.render.resolution_percentage = 50
scene.render.dither_intensity = 0.0
scene.cycles.use_denoising = False
scene.cycles.samples = 200
scene.cycles.sampling_pattern = 'TABULATED_SOBOL'
scene.cycles.light_sampling_threshold = 0.0
scene.cycles.use_adaptive_sampling = False
scene.cycles.use_light_tree = False
scene.cycles.blur_glossy = 0.0
scene.cycles.pixel_filter_type = 'GAUSSIAN'
scene.cycles.sample_clamp_indirect = 0.0
scene.view_settings.view_transform = 'Standard'
bpy.context.view_layer.update()

# ---- added for rendering (the .blend has no active camera and no usable light): camera, sun
cam_auto = bpy.data.cameras.new('AutoCamera')
cam_auto.lens = 50.0
cam_auto.sensor_width = 36.0
cam_auto.clip_end = 1000.0
ob_auto_camera = bpy.data.objects.new('AutoCamera', cam_auto)
scene.collection.objects.link(ob_auto_camera)
ob_auto_camera.location = (0.846588, -1.01591, 0.859206)
ob_auto_camera.rotation_euler = (1.09748, -7.21219e-08, 0.694738)
scene.camera = ob_auto_camera
light_auto_sun = bpy.data.lights.new('AutoSun', 'SUN')
light_auto_sun.energy = 3.0
light_auto_sun.angle = 0.0523599
ob_auto_sun = bpy.data.objects.new('AutoSun', light_auto_sun)
scene.collection.objects.link(ob_auto_sun)
ob_auto_sun.rotation_euler = (0.872665, 0.174533, 0.523599)
bpy.context.view_layer.update()
